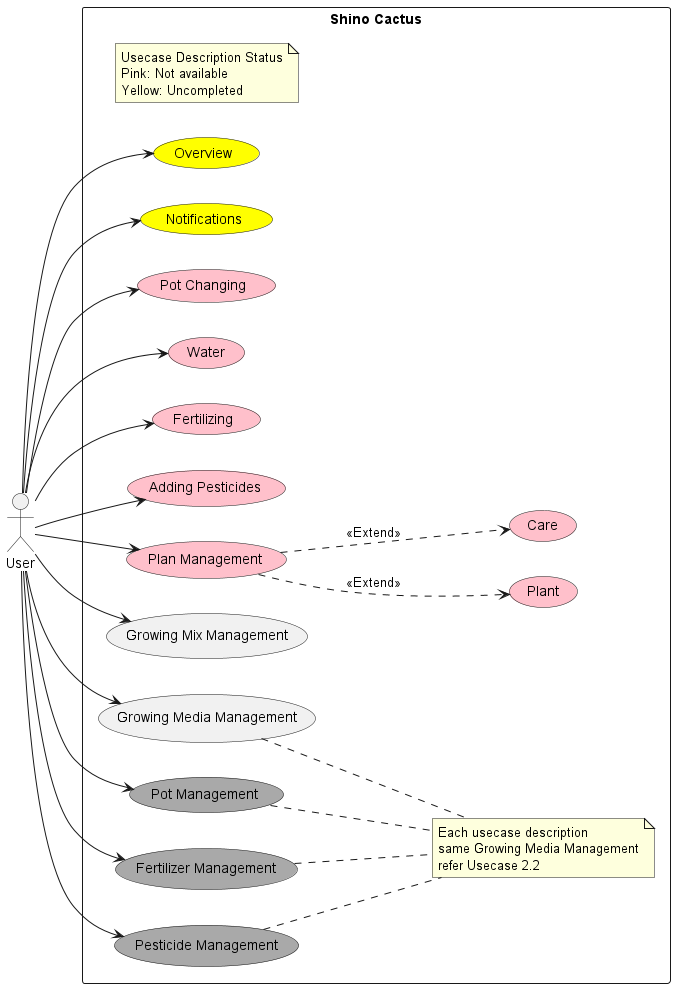

The diagram above was rendered by PlantUML. Its source (embedded in the PNG):
@startuml Usecase
left to right direction
actor User
rectangle "Shino Cactus" as ShinoCactus{
    note "Usecase Description Status\nPink: Not available\nYellow: Uncompleted" as CommonNote
    note "Each usecase description\nsame Growing Media Management\nrefer Usecase 2.2" as SameDesc

    usecase Overview #Yellow
    usecase Notifications #Yellow
    usecase "Pot Changing" as PotC #pink
    usecase Water #pink
    usecase Fertilizing #pink 
    usecase "Adding Pesticides" as APesticides #pink
    usecase "Plan Management" as PlanM #pink
    usecase Plant #pink
    usecase Care #pink
    usecase "Growing Mix Management" as GXM
    usecase "Growing Media Management" as GMM
    usecase "Pot Management" as PotM #darkgrey
    usecase "Fertilizer Management" as FertilizerM #darkgrey
    usecase "Pesticide Management" as PesticideM #darkgrey

}

User --> Overview
User --> Notifications
User --> PotC
User --> Water
User --> Fertilizing
User --> APesticides
User --> PlanM
User --> GXM
User --> GMM
User --> PotM
User --> FertilizerM
User --> PesticideM

PlanM ..> Plant : <<Extend>>
PlanM ..> Care : <<Extend>>

GMM .. SameDesc
PotM .. SameDesc
FertilizerM .. SameDesc
PesticideM .. SameDesc
@enduml